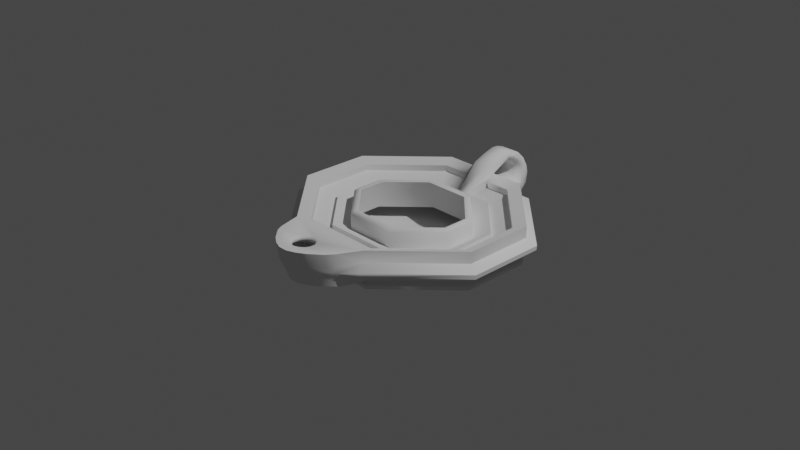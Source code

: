 # Source: lume.blend  (saved by Blender 2.90.8; exported with 4.5.12 LTS)
import bpy
from mathutils import Matrix  # noqa: F401  (used for matrix-valued properties, if any)

bpy.ops.wm.read_factory_settings(use_empty=True)
scene = bpy.context.scene
scene.name = 'Scene'

# ---- collections
col_collection = bpy.data.collections.new('Collection'); scene.collection.children.link(col_collection)

# ---- world
world_world = bpy.data.worlds.new('World'); scene.world = world_world
world_world.use_nodes = True; world_world.node_tree.nodes.clear()
_N = world_world.node_tree.nodes; _L = world_world.node_tree.links
n0 = _N.new('ShaderNodeOutputWorld'); n0.name = 'World Output'; n0.location = (300, 300)
n1 = _N.new('ShaderNodeBackground'); n1.name = 'Background'; n1.location = (10, 300)
n1.inputs[0].default_value = (0.05088, 0.05088, 0.05088, 1.0)
_L.new(n1.outputs[0], n0.inputs[0])
n0.is_active_output = True
world_world.color = (0.05088, 0.05088, 0.05088)
world_world.use_sun_shadow = False
world_world.sun_shadow_jitter_overblur = 0.0

# ---- cameras
cam_camera = bpy.data.cameras.new('Camera')
cam_camera.clip_end = 100.0
cam_camera.ortho_scale = 7.314

# ---- lights
light_light = bpy.data.lights.new('Light', 'POINT')
light_light.transmission_factor = 0.0
light_light.energy = 1000.0
light_light.shadow_soft_size = 0.1
light_light.shadow_maximum_resolution = 0.006
light_light.use_absolute_resolution = True

# ---- meshes
me_cylinder_003 = bpy.data.meshes.new('Cylinder.003')
me_cylinder_003.from_pydata([(-0.1416, 0.6832, 0.1987), (0.142, 0.6832, 0.1987), (-0.1075, 0.5583, 0.2732), (0.1075, 0.5583, 0.2732), (-0.1416, 0.7417, 0.1009), (0.142, 0.7417, 0.1009), (-0.04159, 0.4533, 0.2161), (0.04159, 0.4533, 0.2161), (-0.201, 0.3317, 0.002267), (0.201, 0.3317, 0.002267), (0.4854, 0.1278, 0.002267), (0.4854, -0.01526, 0.002267), (0.201, -0.2192, 0.002267), (-0.201, -0.2192, 0.002267), (-0.4854, -0.01526, 0.002267), (-0.4854, 0.1278, 0.002267), (0.3628, 0.6282, 0.2313), (-0.3628, 0.6282, 0.2313), (0.8759, 0.2602, 0.2313), (0.8759, -0.1476, 0.2313), (0.3628, -0.5156, 0.2313), (-0.3628, -0.5156, 0.2313), (-0.8759, -0.1476, 0.2313), (-0.8759, 0.2602, 0.2313), (0.3628, 0.6282, 0.2974), (-0.3628, 0.6282, 0.2974), (0.8759, 0.2602, 0.2974), (0.8759, -0.1476, 0.2974), (0.3628, -0.5156, 0.2974), (-0.3628, -0.5156, 0.2974), (-0.8759, -0.1476, 0.2974), (-0.8759, 0.2602, 0.2974), (0.3225, 0.5583, 0.2732), (-0.3225, 0.5583, 0.2732), (0.7785, 0.2313, 0.2732), (0.7785, -0.1187, 0.2732), (0.3225, -0.4458, 0.2732), (-0.3225, -0.4458, 0.2732), (-0.7785, -0.1187, 0.2732), (-0.7785, 0.2313, 0.2732), (0.2618, 0.4533, 0.2161), (-0.2618, 0.4533, 0.2161), (0.632, 0.1877, 0.2161), (0.632, -0.07518, 0.2161), (0.2618, -0.3407, 0.2161), (-0.2618, -0.3407, 0.2161), (-0.632, -0.07518, 0.2161), (-0.632, 0.1877, 0.2161), (0.2075, 0.3593, 0.1709), (-0.2075, 0.3593, 0.1709), (0.501, 0.1488, 0.1709), (0.501, -0.03627, 0.1709), (0.2075, -0.2467, 0.1709), (-0.2075, -0.2467, 0.1709), (-0.501, -0.03627, 0.1709), (-0.501, 0.1488, 0.1709), (0.3946, 0.6832, 0.1987), (0.3935, 0.6813, 0.1735), (-0.3935, 0.6813, 0.1735), (-0.3946, 0.6832, 0.1987), (0.9527, 0.283, 0.1987), (0.95, 0.2822, 0.1735), (0.9527, -0.1704, 0.1987), (0.95, -0.1697, 0.1735), (0.3946, -0.5707, 0.1987), (0.3935, -0.5688, 0.1735), (-0.3946, -0.5707, 0.1987), (-0.3935, -0.5688, 0.1735), (-0.9527, -0.1704, 0.1987), (-0.95, -0.1697, 0.1735), (-0.9527, 0.283, 0.1987), (-0.95, 0.2822, 0.1735), (0.1848, 0.32, 0.273), (-0.1848, 0.32, 0.273), (0.4462, 0.1325, 0.273), (0.4462, -0.01998, 0.273), (0.1848, -0.2074, 0.273), (-0.1848, -0.2074, 0.273), (-0.4462, -0.01998, 0.273), (-0.4462, 0.1325, 0.273), (0.2152, 0.3726, 0.09536), (-0.2152, 0.3726, 0.09536), (0.5195, 0.1543, 0.09536), (0.5195, -0.04177, 0.09536), (0.2152, -0.26, 0.09536), (-0.2152, -0.26, 0.09536), (-0.5195, -0.04177, 0.09536), (-0.5195, 0.1543, 0.09536), (0.1955, 0.3385, 0.2769), (0.2075, 0.3593, 0.26), (-0.2075, 0.3593, 0.26), (-0.1955, 0.3385, 0.2769), (0.472, 0.1402, 0.2769), (0.501, 0.1488, 0.26), (0.472, -0.02764, 0.2769), (0.501, -0.03627, 0.26), (0.1955, -0.2259, 0.2769), (0.2075, -0.2467, 0.26), (-0.1955, -0.2259, 0.2769), (-0.2075, -0.2467, 0.26), (-0.472, -0.02764, 0.2769), (-0.501, -0.03627, 0.26), (-0.472, 0.1402, 0.2769), (-0.501, 0.1488, 0.26), (0.142, 0.6813, 0.1735), (-0.1416, 0.6813, 0.1735), (-0.09949, 0.6282, 0.2313), (0.09949, 0.6282, 0.2313), (0.142, 0.7559, 0.1735), (-0.1416, 0.7559, 0.1735), (0.06159, 0.7814, 0.2161), (-0.0612, 0.7814, 0.2161), (-0.04561, 0.6535, 0.2927), (0.04567, 0.6535, 0.2927), (0.0579, 0.7402, 0.3309), (-0.05686, 0.7402, 0.3309), (-0.04574, 0.6534, 0.2313), (0.04579, 0.6534, 0.2313), (-0.06106, 0.6997, 0.2196), (0.06146, 0.6997, 0.2196), (-0.1416, 0.6001, 0.1118), (-0.1416, 0.6034, 0.1419), (-0.1416, 0.6091, 0.1248), (0.142, 0.6034, 0.1419), (0.142, 0.6001, 0.1118), (0.142, 0.6091, 0.1248), (0.142, 0.609, 0.1419), (0.3465, 0.6, 0.1119), (0.3484, 0.6033, 0.1419), (-0.3484, 0.6033, 0.1419), (-0.3465, 0.6, 0.1119), (0.8408, 0.2498, 0.1419), (0.8363, 0.2484, 0.112), (0.8408, -0.1372, 0.1419), (0.8363, -0.1359, 0.1121), (0.3484, -0.4906, 0.1419), (0.3465, -0.4873, 0.112), (-0.3484, -0.4906, 0.1419), (-0.3465, -0.4873, 0.112), (-0.8408, -0.1372, 0.1419), (-0.8363, -0.1359, 0.1121), (-0.8408, 0.2498, 0.1419), (-0.8363, 0.2484, 0.112), (-0.3552, 0.615, 0.07469), (-0.3575, 0.6189, 0.09707), (0.3575, 0.6189, 0.09707), (0.3552, 0.615, 0.07469), (0.8631, 0.2564, 0.09699), (0.8578, 0.2548, 0.07473), (0.8631, -0.1438, 0.09699), (0.8578, -0.1423, 0.07473), (0.3575, -0.5064, 0.09707), (0.3552, -0.5025, 0.07469), (-0.3575, -0.5064, 0.09707), (-0.3552, -0.5025, 0.07469), (-0.8631, -0.1438, 0.09699), (-0.8578, -0.1423, 0.07473), (-0.8631, 0.2564, 0.09699), (-0.8578, 0.2548, 0.07473), (0.2782, -0.6217, 0.112), (-0.2782, -0.6217, 0.112), (0.2782, -0.6577, 0.1987), (0.2782, -0.6451, 0.1735), (0.2782, -0.6324, 0.1419), (-0.2782, -0.6577, 0.1987), (-0.2782, -0.6451, 0.1735), (-0.2782, -0.6324, 0.1419), (-0.05783, 0.7312, 0.3949), (-0.05961, 0.7678, 0.3916), (-0.09146, 0.7549, 0.3754), (0.05961, 0.7678, 0.3916), (0.05783, 0.7312, 0.3949), (0.09207, 0.7549, 0.3754), (-0.08495, 0.8334, 0.3671), (-0.09562, 0.874, 0.3245), (0.09562, 0.874, 0.3245), (0.08495, 0.8334, 0.3671), (-0.1283, 0.8811, 0.1765), (-0.1351, 0.8251, 0.1181), (-0.1375, 0.8452, 0.1679), (0.1352, 0.8251, 0.1181), (0.1283, 0.8811, 0.1765), (0.1378, 0.8452, 0.1679), (-0.0587, 0.5864, 0.3427), (-0.04833, 0.6662, 0.3832), (-0.09092, 0.6241, 0.3375), (0.04833, 0.6662, 0.3832), (0.0587, 0.5864, 0.3427), (0.09092, 0.6241, 0.3375), (-0.1075, 0.5604, 0.2374), (0.1075, 0.5604, 0.2374), (-0.04159, 0.4554, 0.1804), (0.04159, 0.4554, 0.1804), (0.3225, 0.5604, 0.2374), (-0.3225, 0.5604, 0.2374), (0.7785, 0.2334, 0.2374), (0.7785, -0.1166, 0.2374), (0.3225, -0.4437, 0.2374), (-0.3225, -0.4437, 0.2374), (-0.7785, -0.1166, 0.2374), (-0.7785, 0.2334, 0.2374), (0.2618, 0.4554, 0.1804), (-0.2618, 0.4554, 0.1804), (0.632, 0.1898, 0.1804), (0.632, -0.07308, 0.1804), (0.2618, -0.3386, 0.1804), (-0.2618, -0.3386, 0.1804), (-0.632, -0.07308, 0.1804), (-0.632, 0.1898, 0.1804), (-0.01863, -0.614, 0.3064), (0.01863, -0.614, 0.3064), (0.0539, -0.6245, 0.307), (0.08354, -0.647, 0.3083), (0.09431, -0.6657, 0.3094), (0.09438, -0.7009, 0.3115), (0.08355, -0.7197, 0.3125), (0.05397, -0.7422, 0.3138), (0.01864, -0.7527, 0.3144), (-0.01864, -0.7527, 0.3144), (-0.05397, -0.7422, 0.3138), (-0.08355, -0.7197, 0.3125), (-0.09438, -0.7009, 0.3115), (-0.09431, -0.6657, 0.3094), (-0.08354, -0.647, 0.3083), (-0.0539, -0.6245, 0.307), (-0.01863, -0.6245, 0.2972), (0.01862, -0.6245, 0.2972), (0.04359, -0.6319, 0.2977), (0.07318, -0.6545, 0.299), (0.07969, -0.6657, 0.2996), (0.07975, -0.7009, 0.3016), (0.07319, -0.7123, 0.3023), (0.04365, -0.7348, 0.3036), (0.01864, -0.7422, 0.304), (-0.01864, -0.7422, 0.304), (-0.04365, -0.7348, 0.3036), (-0.07319, -0.7123, 0.3023), (-0.07975, -0.7009, 0.3016), (-0.07969, -0.6657, 0.2996), (-0.07318, -0.6545, 0.299), (-0.04359, -0.6319, 0.2977), (-0.01862, -0.627, 0.287), (0.01862, -0.627, 0.287), (0.04115, -0.6337, 0.2874), (0.07072, -0.6562, 0.2887), (0.07621, -0.6657, 0.2893), (0.07625, -0.7009, 0.2913), (0.07072, -0.7105, 0.2918), (0.04119, -0.733, 0.2931), (0.01863, -0.7397, 0.2935), (-0.01863, -0.7397, 0.2935), (-0.04119, -0.733, 0.2931), (-0.07072, -0.7105, 0.2918), (-0.07625, -0.7009, 0.2913), (-0.07621, -0.6657, 0.2893), (-0.07072, -0.6562, 0.2887), (-0.04115, -0.6337, 0.2874), (0.01863, -0.6153, 0.2728), (-0.01863, -0.6153, 0.2728), (0.08229, -0.6479, 0.2747), (0.05271, -0.6254, 0.2734), (0.0926, -0.701, 0.2777), (0.09258, -0.6657, 0.2757), (0.05273, -0.7413, 0.28), (0.08229, -0.7188, 0.2787), (-0.01863, -0.7514, 0.2806), (0.01863, -0.7514, 0.2806), (-0.08229, -0.7188, 0.2787), (-0.05273, -0.7413, 0.28), (-0.09258, -0.6657, 0.2757), (-0.09261, -0.701, 0.2777), (-0.05271, -0.6254, 0.2734), (-0.08229, -0.6479, 0.2747), (0.1696, -0.6988, 0.112), (0.1029, -0.7314, 0.112), (0.1029, -0.7926, 0.3154), (0.1696, -0.76, 0.3137), (0.1209, -0.7495, 0.3135), (0.1141, -0.7542, 0.3138), (0.1051, -0.7662, 0.3145), (0.03578, -0.7513, 0.112), (-0.03578, -0.7513, 0.112), (-0.03579, -0.8125, 0.3165), (0.03579, -0.8125, 0.3165), (0.02061, -0.7922, 0.3158), (0.009503, -0.7872, 0.3157), (-0.009504, -0.7872, 0.3157), (-0.1029, -0.7314, 0.112), (-0.1696, -0.6988, 0.112), (-0.1696, -0.76, 0.3137), (-0.1029, -0.7926, 0.3154), (-0.1026, -0.7732, 0.3147), (-0.1051, -0.7662, 0.3145), (-0.1141, -0.7542, 0.3138), (0.1029, -0.78, 0.2313), (0.1696, -0.7475, 0.2313), (0.1029, -0.7673, 0.1987), (0.1696, -0.7348, 0.1987), (0.1029, -0.7547, 0.1735), (0.1696, -0.7222, 0.1735), (0.1696, -0.7095, 0.1419), (0.1029, -0.7421, 0.1419), (-0.03577, -0.7998, 0.2313), (0.03577, -0.7998, 0.2313), (-0.03578, -0.7872, 0.1987), (0.03578, -0.7872, 0.1987), (-0.03579, -0.7746, 0.1735), (0.03579, -0.7746, 0.1735), (0.03578, -0.762, 0.1419), (-0.03579, -0.762, 0.1419), (-0.1696, -0.7475, 0.2313), (-0.1029, -0.78, 0.2313), (-0.1696, -0.7348, 0.1987), (-0.1029, -0.7673, 0.1987), (-0.1696, -0.7222, 0.1735), (-0.1029, -0.7547, 0.1735), (-0.1029, -0.7421, 0.1419), (-0.1696, -0.7095, 0.1419), (-0.2904, -0.6589, 0.3078), (-0.2566, -0.6983, 0.3104), (-0.2523, -0.6878, 0.3099), (-0.252, -0.6855, 0.3098), (-0.252, -0.6805, 0.3095), (-0.2523, -0.6782, 0.3094), (-0.2566, -0.6857, 0.2313), (-0.291, -0.6469, 0.2313), (-0.2979, -0.6535, 0.2258), (-0.2782, -0.6608, 0.2067), (0.2541, -0.7001, 0.3105), (0.2918, -0.6562, 0.3076), (0.249, -0.6802, 0.3095), (0.249, -0.6858, 0.3099), (0.2925, -0.6443, 0.2313), (0.2542, -0.6874, 0.2313), (0.2782, -0.6597, 0.2039), (0.1401, 0.8352, 0.1823), (0.1331, 0.822, 0.1964), (0.142, 0.8167, 0.1943), (0.142, 0.8171, 0.1911), (0.142, 0.8201, 0.1863), (0.09005, 0.6326, 0.2966), (0.09746, 0.6272, 0.3069), (0.1006, 0.6185, 0.294), (0.1098, 0.6282, 0.2974), (0.09949, 0.6282, 0.287), (0.08395, 0.7547, 0.3522), (0.09219, 0.7569, 0.368), (-0.1304, 0.8207, 0.197), (-0.1393, 0.8373, 0.1793), (-0.1416, 0.8183, 0.1844), (-0.1416, 0.8146, 0.1903), (-0.1416, 0.8141, 0.1943), (-0.09694, 0.627, 0.3093), (-0.08755, 0.6338, 0.2963), (-0.09949, 0.6282, 0.2844), (-0.1125, 0.6282, 0.2974), (-0.1009, 0.616, 0.2931), (-0.09137, 0.7563, 0.3703), (-0.08067, 0.7535, 0.3504), (-0.1416, 0.6195, 0.1419), (-0.1416, 0.7559, 0.1735), (0.05991, 0.8211, 0.2897), (0.05891, 0.7843, 0.3214), (-0.05848, 0.7843, 0.3214), (-0.05986, 0.8211, 0.2897), (-0.09631, 0.864, 0.331), (-0.08665, 0.8337, 0.3648), (0.08643, 0.8337, 0.3651), (0.09631, 0.864, 0.331), (0.09198, 0.7872, 0.3455), (0.1031, 0.8275, 0.3184), (0.1084, 0.8383, 0.3263), (0.09917, 0.7998, 0.3551), (-0.09834, 0.8027, 0.3557), (-0.1074, 0.8407, 0.3268), (-0.1008, 0.8272, 0.3169), (-0.08927, 0.787, 0.3438), (-0.1244, 0.8914, 0.239), (-0.1154, 0.889, 0.2777), (0.1154, 0.889, 0.2776), (0.1244, 0.8914, 0.239), (-0.06011, 0.8273, 0.2715), (-0.0607, 0.8152, 0.2371), (0.06088, 0.8152, 0.2371), (0.06016, 0.8273, 0.2715), (0.127, 0.8659, 0.2455), (0.1183, 0.8628, 0.2848), (0.1098, 0.8466, 0.2849), (0.1189, 0.8485, 0.2466), (-0.1165, 0.8473, 0.246), (-0.1074, 0.8456, 0.2842), (-0.118, 0.866, 0.284), (-0.1267, 0.8691, 0.2447)], [], [(4, 109, 350, 349), (341, 346, 172, 171, 186, 188), (111, 347, 351, 0, 118), (107, 1, 119, 117), (373, 357, 169, 168, 173, 366), (178, 180, 5, 4), (184, 186, 171, 167), (337, 336, 110, 119, 1), (168, 170, 176, 173), (0, 351, 350, 360), (5, 180, 182, 335, 339), (175, 176, 367, 368), (16, 107, 344, 343, 24), (173, 174, 365, 366), (371, 386, 379, 175, 368), (5, 339, 338, 108), (343, 342, 3, 32, 24), (15, 158, 143, 8), (147, 145, 127, 132), (149, 147, 132, 134), (151, 149, 134, 136), (153, 151, 136, 138), (155, 153, 138, 140), (135, 133, 63, 65), (157, 155, 140, 142), (144, 157, 142, 130), (8, 9, 10, 11, 12, 13, 14, 15), (141, 139, 69, 71), (129, 141, 71, 58), (139, 137, 67, 69), (133, 131, 61, 63), (58, 105, 121, 129), (68, 66, 21, 22), (12, 152, 154, 13), (60, 56, 16, 18), (62, 60, 18, 19), (70, 68, 22, 23), (64, 62, 19, 20), (17, 23, 31, 25), (59, 70, 23, 17), (13, 154, 156, 14), (11, 150, 152, 12), (10, 148, 150, 11), (9, 146, 148, 10), (14, 156, 158, 15), (29, 28, 36, 37), (22, 21, 29, 30), (20, 19, 27, 28), (18, 16, 24, 26), (23, 22, 30, 31), (19, 18, 26, 27), (33, 39, 200, 194), (27, 26, 34, 35), (17, 25, 355, 354, 106), (25, 31, 39, 33), (30, 29, 37, 38), (28, 27, 35, 36), (26, 24, 32, 34), (31, 30, 38, 39), (46, 45, 53, 54), (46, 47, 208, 207), (39, 38, 199, 200), (45, 46, 207, 206), (38, 37, 198, 199), (44, 45, 206, 205), (37, 36, 197, 198), (3, 7, 192, 190), (96, 94, 75, 76), (44, 43, 51, 52), (42, 40, 48, 50), (47, 46, 54, 55), (45, 44, 52, 53), (43, 42, 50, 51), (40, 7, 6, 41, 49, 48), (41, 47, 55, 49), (61, 57, 56, 60), (63, 61, 60, 62), (65, 63, 62, 64), (69, 67, 66, 68), (71, 69, 68, 70), (58, 71, 70, 59), (91, 102, 79, 73), (92, 88, 72, 74), (94, 92, 74, 75), (102, 100, 78, 79), (98, 96, 76, 77), (48, 49, 90, 89), (100, 98, 77, 78), (73, 79, 87, 81), (55, 54, 101, 103), (53, 52, 97, 99), (51, 50, 93, 95), (50, 48, 89, 93), (49, 55, 103, 90), (54, 53, 99, 101), (52, 51, 95, 97), (78, 77, 85, 86), (76, 75, 83, 84), (74, 72, 80, 82), (79, 78, 86, 87), (77, 76, 84, 85), (75, 74, 82, 83), (72, 73, 81, 80), (89, 90, 91, 88), (93, 89, 88, 92), (95, 93, 92, 94), (97, 95, 94, 96), (99, 97, 96, 98), (101, 99, 98, 100), (103, 101, 100, 102), (90, 103, 102, 91), (88, 91, 73, 72), (2, 33, 194, 189), (105, 58, 59, 0), (57, 104, 1, 56), (108, 126, 125, 5), (360, 122, 359), (3, 342, 341, 188, 187, 7), (335, 385, 388, 336), (112, 116, 106, 354, 353), (340, 344, 107, 117, 113), (17, 106, 0, 59), (16, 56, 1, 107), (338, 337, 1, 108), (383, 110, 336, 388), (104, 108, 1), (131, 128, 57, 61), (104, 123, 126, 108), (352, 356, 2, 6, 183, 185), (179, 178, 4, 349, 348), (0, 360, 105), (8, 143, 146, 9), (57, 128, 123, 104), (2, 356, 355, 25, 33), (116, 118, 0, 106), (357, 352, 185, 184, 167, 169), (384, 361, 364, 381), (385, 335, 182, 181, 380), (113, 114, 345, 340), (375, 390, 381, 364), (111, 118, 119, 110), (118, 116, 117, 119), (116, 112, 113, 117), (362, 114, 115, 363), (114, 362, 369, 345), (114, 113, 112, 115), (389, 347, 111, 382), (374, 391, 390, 375), (120, 121, 359, 122), (123, 124, 125, 126), (132, 127, 128, 131), (134, 132, 131, 133), (136, 134, 133, 135), (140, 138, 137, 139), (142, 140, 139, 141), (130, 142, 141, 129), (127, 124, 123, 128), (120, 130, 129, 121), (4, 5, 125, 124, 120, 122), (146, 143, 144, 145), (148, 146, 145, 147), (150, 148, 147, 149), (152, 150, 149, 151), (154, 152, 151, 153), (156, 154, 153, 155), (158, 156, 155, 157), (143, 158, 157, 144), (145, 144, 130, 120, 124, 127), (330, 329, 28, 213), (275, 279, 216, 284, 283), (20, 28, 329, 332), (217, 218, 286, 285), (219, 220, 293, 292), (221, 222, 322, 321), (160, 166, 137, 138), (166, 165, 137), (165, 164, 66, 67), (312, 310, 324, 327, 164), (21, 66, 326, 325), (317, 314, 165, 166), (314, 312, 164, 165), (282, 286, 218, 291, 290), (164, 327, 326, 66), (309, 306, 315, 316), (306, 304, 313, 315), (161, 334, 333, 295, 297), (304, 302, 311, 313), (163, 162, 299, 300), (162, 161, 297, 299), (274, 301, 308, 280), (301, 298, 307, 308), (298, 296, 305, 307), (296, 294, 303, 305), (136, 135, 163, 159), (163, 135, 162), (65, 64, 161, 162), (159, 163, 300, 273), (209, 224, 240, 225), (210, 211, 28), (227, 226, 242, 243), (217, 216, 232, 233), (328, 331, 214, 277, 276), (288, 317, 166, 160), (223, 224, 29), (243, 242, 257, 260), (237, 236, 252, 253), (233, 232, 248, 249), (225, 240, 256, 241), (229, 228, 244, 245), (239, 238, 254, 255), (235, 234, 250, 251), (231, 230, 246, 247), (247, 246, 261, 264), (253, 252, 267, 270), (249, 248, 263, 266), (241, 256, 271, 258), (245, 244, 259, 262), (255, 254, 269, 272), (251, 250, 265, 268), (221, 220, 236, 237), (223, 222, 238, 239), (219, 218, 234, 235), (215, 214, 230, 231), (213, 212, 228, 229), (167, 168, 169), (170, 171, 172), (170, 168, 167, 171), (6, 7, 187, 183), (377, 380, 181, 177), (346, 372, 367, 176, 170, 172), (175, 174, 173, 176), (348, 392, 377, 177, 179), (177, 178, 179), (180, 181, 182), (180, 178, 177, 181), (358, 376, 363, 115), (183, 184, 185), (186, 187, 188), (186, 184, 183, 187), (353, 358, 115, 112), (200, 199, 207, 208), (198, 197, 205, 206), (196, 195, 203, 204), (190, 192, 201, 193), (194, 200, 208, 202), (199, 198, 206, 207), (197, 196, 204, 205), (195, 193, 201, 203), (191, 189, 194, 202), (47, 41, 202, 208), (41, 6, 191, 202), (34, 32, 193, 195), (40, 42, 203, 201), (7, 40, 201, 192), (7, 6, 191, 192), (35, 34, 195, 196), (42, 43, 204, 203), (32, 3, 190, 193), (6, 2, 189, 191), (36, 35, 196, 197), (43, 44, 205, 204), (222, 223, 323, 322), (224, 209, 29), (214, 215, 278, 277), (211, 212, 28), (332, 334, 161, 20), (221, 237, 238, 222), (240, 224, 223, 239), (217, 233, 234, 218), (236, 220, 219, 235), (213, 229, 230, 214), (232, 216, 215, 231), (209, 225, 226, 210), (228, 212, 211, 227), (237, 253, 254, 238), (256, 240, 239, 255), (233, 249, 250, 234), (252, 236, 235, 251), (229, 245, 246, 230), (248, 232, 231, 247), (225, 241, 242, 226), (244, 228, 227, 243), (243, 260, 259, 244), (261, 246, 245, 262), (253, 270, 269, 254), (271, 256, 255, 272), (249, 266, 265, 250), (267, 252, 251, 268), (263, 248, 247, 264), (241, 258, 257, 242), (211, 210, 226, 227), (135, 65, 162), (20, 161, 64), (67, 137, 165), (209, 210, 29), (29, 210, 28), (213, 214, 331, 330), (29, 318, 323, 223), (220, 221, 321, 320), (212, 213, 28), (294, 275, 283, 303), (281, 309, 316, 287), (215, 216, 279, 278), (302, 282, 290, 311), (217, 285, 284, 216), (325, 318, 29, 21), (219, 292, 291, 218), (289, 293, 220, 320, 319), (275, 276, 277, 278, 279), (282, 283, 284, 285, 286), (289, 290, 291, 292, 293), (301, 274, 273, 300), (309, 281, 280, 308), (317, 288, 287, 316), (275, 294, 295, 276), (294, 296, 297, 295), (296, 298, 299, 297), (298, 301, 300, 299), (282, 302, 303, 283), (302, 304, 305, 303), (304, 306, 307, 305), (306, 309, 308, 307), (289, 310, 311, 290), (310, 312, 313, 311), (312, 314, 315, 313), (314, 317, 316, 315), (138, 136, 159, 273, 274, 280, 281, 287, 288, 160), (318, 319, 320, 321, 322, 323), (324, 325, 326, 327), (318, 325, 324, 319), (310, 289, 319, 324), (328, 329, 330, 331), (332, 333, 334), (328, 333, 332, 329), (333, 328, 276, 295), (335, 336, 337, 338, 339), (340, 341, 342, 343, 344), (386, 371, 370, 387), (346, 341, 340, 345), (357, 373, 376, 358), (372, 346, 345, 369), (361, 384, 387, 370), (347, 348, 349, 350, 351), (352, 353, 354, 355, 356), (352, 357, 358, 353), (392, 348, 347, 389), (391, 374, 365, 174, 378), (122, 360, 4), (121, 105, 359), (360, 359, 105), (362, 363, 364, 361), (370, 371, 372, 369), (369, 362, 361, 370), (367, 372, 371, 368), (374, 375, 376, 373), (363, 376, 375, 364), (373, 366, 365, 374), (110, 383, 382, 111), (378, 379, 380, 377), (382, 383, 384, 381), (386, 387, 388, 385), (387, 384, 383, 388), (379, 386, 385, 380), (390, 391, 392, 389), (391, 378, 377, 392), (389, 382, 381, 390), (174, 175, 379, 378)])
me_cylinder_003.polygons.foreach_set('use_smooth', [True] * 367)
_k = set([(0, 59), (1, 56), (2, 33), (3, 32), (6, 41), (7, 40), (8, 9), (8, 15), (9, 10), (10, 11), (11, 12), (12, 13), (13, 14), (14, 15), (16, 18), (16, 107), (17, 23), (17, 106), (18, 19), (19, 20), (21, 22), (22, 23), (24, 26), (24, 343), (25, 31), (25, 355), (26, 27), (27, 28), (28, 329), (29, 30), (29, 318), (30, 31), (32, 34), (33, 39), (34, 35), (35, 36), (36, 37), (37, 38), (38, 39), (40, 42), (41, 47), (42, 43), (43, 44), (44, 45), (45, 46), (46, 47), (48, 49), (48, 50), (49, 55), (50, 51), (51, 52), (52, 53), (53, 54), (54, 55), (56, 60), (57, 61), (57, 104), (58, 71), (58, 105), (59, 70), (60, 62), (61, 63), (62, 64), (63, 65), (66, 68), (67, 69), (68, 70), (69, 71), (72, 73), (72, 74), (73, 79), (74, 75), (75, 76), (76, 77), (77, 78), (78, 79), (80, 81), (80, 82), (81, 87), (82, 83), (83, 84), (84, 85), (85, 86), (86, 87), (106, 116), (107, 117), (116, 117), (120, 130), (121, 129), (123, 128), (124, 127), (127, 132), (128, 131), (129, 141), (130, 142), (131, 133), (132, 134), (133, 135), (134, 136), (136, 159), (137, 139), (138, 140), (138, 160), (139, 141), (140, 142), (143, 146), (143, 158), (144, 145), (144, 157), (145, 147), (146, 148), (147, 149), (148, 150), (149, 151), (150, 152), (151, 153), (152, 154), (153, 155), (154, 156), (155, 157), (156, 158), (159, 273), (160, 288), (189, 194), (190, 193), (191, 202), (192, 201), (193, 195), (194, 200), (195, 196), (196, 197), (197, 198), (198, 199), (199, 200), (201, 203), (202, 208), (203, 204), (204, 205), (205, 206), (206, 207), (207, 208), (273, 274), (274, 280), (275, 276), (275, 283), (276, 328), (280, 281), (281, 287), (282, 283), (282, 290), (287, 288), (289, 290), (289, 319), (318, 319), (328, 329)])
me_cylinder_003.attributes.new('sharp_edge', 'BOOLEAN', 'EDGE').data.foreach_set('value', [ (min(e.vertices), max(e.vertices)) in _k for e in me_cylinder_003.edges])
_uv = me_cylinder_003.uv_layers.new(name='UVMap')
_uv.uv.foreach_set('vector', [0.75, 0.5, 0.0, 0.0, 0.7219, 0.4125, 0.8622, 0.5, 0.375, 1.0, 0.25, 1.0, 0.25, 1.0, 0.2681, 1.0, 0.3307, 1.0, 0.375, 1.0, 0.8659, 0.6417, 0.8737, 0.5197, 0.7962, 0.455, 0.0, 0.0, 0.1824, 0.2688, 0.0, 0.0, 0.0, 0.0, 0.0, 0.0, -0.03426, -0.06815, 0.1694, 0.5, 0.25, 0.5, 0.25, 0.5, 0.2304, 0.5, 0.1586, 0.5, 0.1543, 0.5, 0.8293, 0.5, 0.8293, 1.0, 0.75, 1.0, 0.75, 0.5, 0.3307, 0.5, 0.3307, 1.0, 0.2681, 1.0, 0.2681, 0.5, 0.866, 1.0, 0.874, 0.9842, 0.8659, 0.8582, 0.5064, 0.7007, 0.75, 1.0, 0.2304, 0.5, 0.2304, 1.0, 0.1586, 1.0, 0.1586, 0.5, 0.0, 0.0, 0.7962, 0.455, 0.7219, 0.4125, 0.0, 0.0, 0.75, 1.0, 0.8293, 1.0, 0.875, 1.0, 0.875, 1.0, 0.8648, 1.0, 0.08453, 1.0, 0.1501, 1.009, 0.1473, 1.008, 0.09524, 1.0, 0.875, 1.0, 0.0, 0.0, 0.3162, 0.8433, 0.3946, 1.0, 0.875, 1.0, 0.1586, 0.5, 0.1042, 0.4613, 0.1097, 0.4715, 0.1543, 0.5, 0.09337, 1.0, 0.03099, 1.0, 0.02365, 1.0, 0.08453, 1.0, 0.09524, 1.0, 0.75, 1.0, 0.8648, 1.0, 0.7528, 0.8603, 0.0, 0.0, 0.915, 1.0, 0.9167, 1.0, 0.9167, 1.0, 0.875, 1.0, 0.875, 1.0, 0.125, 0.5, 0.125, 0.9657, 0.0, 0.9655, 0.0, 0.5, 0.75, 1.0, 0.875, 1.0, 0.875, 1.0, 0.75, 1.0, 0.625, 1.0, 0.75, 1.0, 0.75, 1.0, 0.625, 1.0, 0.5, 1.0, 0.625, 1.0, 0.625, 1.0, 0.5, 1.0, 0.375, 1.0, 0.5, 1.0, 0.5, 1.0, 0.375, 1.0, 0.25, 1.0, 0.375, 1.0, 0.375, 1.0, 0.25, 1.0, 0.5, 1.0, 0.625, 1.0, 0.625, 1.0, 0.5, 1.0, 0.125, 1.0, 0.25, 1.0, 0.25, 1.0, 0.125, 1.0, 0.0, 1.0, 0.125, 1.0, 0.125, 1.0, 0.0, 1.0, 0.75, 0.49, 0.9197, 0.4197, 0.99, 0.25, 0.9197, 0.08029, 0.75, 0.01, 0.5803, 0.08029, 0.51, 0.25, 0.5803, 0.4197, 0.125, 1.0, 0.25, 1.0, 0.25, 1.0, 0.125, 1.0, 0.0, 1.0, 0.125, 1.0, 0.125, 1.0, 0.0, 1.0, 0.25, 1.0, 0.375, 1.0, 0.375, 1.0, 0.25, 1.0, 0.625, 1.0, 0.75, 1.0, 0.75, 1.0, 0.625, 1.0, 0.0, 1.0, 0.0, 0.0, 0.7074, 0.7381, 0.0, 1.0, 0.25, 1.0, 0.375, 1.0, 0.375, 1.0, 0.25, 1.0, 0.5, 0.5, 0.5, 0.9655, 0.375, 0.9655, 0.375, 0.5, 0.75, 1.0, 0.875, 1.0, 0.875, 1.0, 0.75, 1.0, 0.625, 1.0, 0.75, 1.0, 0.75, 1.0, 0.625, 1.0, 0.125, 1.0, 0.25, 1.0, 0.25, 1.0, 0.125, 1.0, 0.5, 1.0, 0.625, 1.0, 0.625, 1.0, 0.5, 1.0, 0.0, 1.0, 0.125, 1.0, 0.125, 1.0, 0.0, 1.0, 0.0, 1.0, 0.125, 1.0, 0.125, 1.0, 0.0, 1.0, 0.375, 0.5, 0.375, 0.9655, 0.25, 0.9657, 0.25, 0.5, 0.625, 0.5, 0.625, 0.9657, 0.5, 0.9655, 0.5, 0.5, 0.75, 0.5, 0.75, 0.9657, 0.625, 0.9657, 0.625, 0.5, 0.875, 0.5, 0.875, 0.9655, 0.75, 0.9657, 0.75, 0.5, 0.25, 0.5, 0.25, 0.9657, 0.125, 0.9657, 0.125, 0.5, 0.375, 1.0, 0.5, 1.0, 0.5, 1.0, 0.375, 1.0, 0.25, 1.0, 0.375, 1.0, 0.375, 1.0, 0.25, 1.0, 0.5, 1.0, 0.625, 1.0, 0.625, 1.0, 0.5, 1.0, 0.75, 1.0, 0.875, 1.0, 0.875, 1.0, 0.75, 1.0, 0.125, 1.0, 0.25, 1.0, 0.25, 1.0, 0.125, 1.0, 0.625, 1.0, 0.75, 1.0, 0.75, 1.0, 0.625, 1.0, 0.0, 1.0, 0.125, 1.0, 0.125, 1.0, 0.0, 1.0, 0.625, 1.0, 0.75, 1.0, 0.75, 1.0, 0.625, 1.0, 0.0, 1.0, 0.0, 1.0, 0.3565, 0.5246, 0.3014, 0.4018, 0.0, 0.0, 0.0, 1.0, 0.125, 1.0, 0.125, 1.0, 0.0, 1.0, 0.25, 1.0, 0.375, 1.0, 0.375, 1.0, 0.25, 1.0, 0.5, 1.0, 0.625, 1.0, 0.625, 1.0, 0.5, 1.0, 0.75, 1.0, 0.875, 1.0, 0.875, 1.0, 0.75, 1.0, 0.125, 1.0, 0.25, 1.0, 0.25, 1.0, 0.125, 1.0, 0.25, 1.0, 0.375, 1.0, 0.375, 1.0, 0.25, 1.0, 0.25, 1.0, 0.125, 1.0, 0.125, 1.0, 0.25, 1.0, 0.125, 1.0, 0.25, 1.0, 0.25, 1.0, 0.125, 1.0, 0.375, 1.0, 0.25, 1.0, 0.25, 1.0, 0.375, 1.0, 0.25, 1.0, 0.375, 1.0, 0.375, 1.0, 0.25, 1.0, 0.5, 1.0, 0.375, 1.0, 0.375, 1.0, 0.5, 1.0, 0.375, 1.0, 0.5, 1.0, 0.5, 1.0, 0.375, 1.0, 0.5, 1.0, 0.5, 1.0, 0.5, 1.0, 0.5, 1.0, 0.5, 1.0, 0.625, 1.0, 0.625, 1.0, 0.5, 1.0, 0.5, 1.0, 0.625, 1.0, 0.625, 1.0, 0.5, 1.0, 0.75, 1.0, 0.875, 1.0, 0.875, 1.0, 0.75, 1.0, 0.125, 1.0, 0.25, 1.0, 0.25, 1.0, 0.125, 1.0, 0.375, 1.0, 0.5, 1.0, 0.5, 1.0, 0.375, 1.0, 0.625, 1.0, 0.75, 1.0, 0.75, 1.0, 0.625, 1.0, 0.875, 1.0, 0.9167, 1.0, 0.9583, 1.0, 1.0, 1.0, 1.0, 1.0, 0.875, 1.0, 0.0, 1.0, 0.125, 1.0, 0.125, 1.0, 0.0, 1.0, 0.75, 1.0, 0.875, 1.0, 0.875, 1.0, 0.75, 1.0, 0.625, 1.0, 0.75, 1.0, 0.75, 1.0, 0.625, 1.0, 0.5, 1.0, 0.625, 1.0, 0.625, 1.0, 0.5, 1.0, 0.25, 1.0, 0.375, 1.0, 0.375, 1.0, 0.25, 1.0, 0.125, 1.0, 0.25, 1.0, 0.25, 1.0, 0.125, 1.0, 0.0, 1.0, 0.125, 1.0, 0.125, 1.0, 0.0, 1.0, 0.0, 1.0, 0.125, 1.0, 0.125, 1.0, 0.0, 1.0, 0.75, 1.0, 0.875, 1.0, 0.875, 1.0, 0.75, 1.0, 0.625, 1.0, 0.75, 1.0, 0.75, 1.0, 0.625, 1.0, 0.125, 1.0, 0.25, 1.0, 0.25, 1.0, 0.125, 1.0, 0.375, 1.0, 0.5, 1.0, 0.5, 1.0, 0.375, 1.0, 0.875, 1.0, 1.0, 1.0, 1.0, 1.0, 0.875, 1.0, 0.25, 1.0, 0.375, 1.0, 0.375, 1.0, 0.25, 1.0, 0.0, 1.0, 0.125, 1.0, 0.125, 1.0, 0.0, 1.0, 0.125, 1.0, 0.25, 1.0, 0.25, 1.0, 0.125, 1.0, 0.375, 1.0, 0.5, 1.0, 0.5, 1.0, 0.375, 1.0, 0.625, 1.0, 0.75, 1.0, 0.75, 1.0, 0.625, 1.0, 0.75, 1.0, 0.875, 1.0, 0.875, 1.0, 0.75, 1.0, 0.0, 1.0, 0.125, 1.0, 0.125, 1.0, 0.0, 1.0, 0.25, 1.0, 0.375, 1.0, 0.375, 1.0, 0.25, 1.0, 0.5, 1.0, 0.625, 1.0, 0.625, 1.0, 0.5, 1.0, 0.25, 1.0, 0.375, 1.0, 0.375, 1.0, 0.25, 1.0, 0.5, 1.0, 0.625, 1.0, 0.625, 1.0, 0.5, 1.0, 0.75, 1.0, 0.875, 1.0, 0.875, 1.0, 0.75, 1.0, 0.125, 1.0, 0.25, 1.0, 0.25, 1.0, 0.125, 1.0, 0.375, 1.0, 0.5, 1.0, 0.5, 1.0, 0.375, 1.0, 0.625, 1.0, 0.75, 1.0, 0.75, 1.0, 0.625, 1.0, 0.875, 1.0, 1.0, 1.0, 1.0, 1.0, 0.875, 1.0, 0.875, 1.0, 1.0, 1.0, 1.0, 1.0, 0.875, 1.0, 0.75, 1.0, 0.875, 1.0, 0.875, 1.0, 0.75, 1.0, 0.625, 1.0, 0.75, 1.0, 0.75, 1.0, 0.625, 1.0, 0.5, 1.0, 0.625, 1.0, 0.625, 1.0, 0.5, 1.0, 0.375, 1.0, 0.5, 1.0, 0.5, 1.0, 0.375, 1.0, 0.25, 1.0, 0.375, 1.0, 0.375, 1.0, 0.25, 1.0, 0.125, 1.0, 0.25, 1.0, 0.25, 1.0, 0.125, 1.0, 0.0, 1.0, 0.125, 1.0, 0.125, 1.0, 0.0, 1.0, 0.875, 1.0, 1.0, 1.0, 1.0, 1.0, 0.875, 1.0, 0.9583, 1.0, 0.0, 1.0, 0.0, 1.0, 0.9583, 1.0, 0.0, 0.0, 0.0, 1.0, 0.0, 1.0, 0.0, 0.0, 0.875, 1.0, 0.0, 0.0, 0.0, 0.0, 0.875, 1.0, 0.0, 0.0, 0.7475, 0.8155, 0.8832, 1.0, 0.75, 1.0, 0.0, 0.0, 0.7172, 0.7484, 0.6785, 0.708, 0.5, 1.0, 0.3924, 1.0, 0.375, 1.0, 0.375, 1.0, 0.4003, 1.0, 0.5, 1.0, 0.875, 1.0, 0.9715, 1.0, 0.9676, 0.9818, 0.874, 0.9842, 0.3896, 0.6552, -0.03426, -0.06813, 0.0, 0.0, 0.3014, 0.4018, 0.3782, 0.5344, 0.3776, 0.9829, 0.3162, 0.8433, 0.0, 0.0, -0.03426, -0.06815, 0.3896, 0.9027, 0.0, 1.0, 0.0, 0.0, 0.0, 0.0, 0.0, 1.0, 0.875, 1.0, 0.875, 1.0, 0.0, 0.0, 0.0, 0.0, 0.7528, 0.8603, 0.866, 1.0, 0.75, 1.0, 0.0, 0.0, 0.956, 0.8673, 0.8659, 0.8582, 0.874, 0.9842, 0.9676, 0.9818, 0.0, 0.0, 0.0, 0.0, 0.75, 1.0, 0.75, 1.0, 0.875, 1.0, 0.875, 1.0, 0.75, 1.0, 0.0, 0.0, 0.6766, 0.7381, 0.7475, 0.8155, 0.0, 0.0, 0.375, 0.5, 0.3968, 0.5, 0.5, 0.5, 0.5, 0.5, 0.4003, 0.5, 0.375, 0.5, 0.875, 0.5, 0.8293, 0.5, 0.75, 0.5, 0.8622, 0.5, 0.875, 0.5, 0.0, 0.0, 0.0, 0.0, 0.0, 0.0, 1.0, 0.5, 1.0, 0.9655, 0.875, 0.9655, 0.875, 0.5, 0.875, 1.0, 0.875, 1.0, 0.6766, 0.7381, 0.0, 0.0, 0.9583, 1.0, 0.9583, 1.0, 0.9111, 1.0, 0.0, 1.0, 0.0, 1.0, -0.03426, -0.06813, 0.0, 0.0, 0.0, 0.0, 0.0, 0.0, 0.25, 0.5, 0.375, 0.5, 0.375, 0.5, 0.3307, 0.5, 0.2681, 0.5, 0.25, 0.5, 0.0345, 0.8767, 0.06986, 0.8801, 0.06987, 0.6199, 0.03447, 0.6232, 0.9715, 1.0, 0.875, 1.0, 0.875, 1.0, 0.921, 1.0, 0.9806, 1.0, 0.3896, 0.9027, 0.2576, 0.908, 0.2519, 0.9776, 0.3776, 0.9829, 0.08762, 0.5268, 0.03252, 0.525, 0.03447, 0.6232, 0.06987, 0.6199, 0.8659, 0.6417, 0.1824, 0.2688, 0.5064, 0.7007, 0.8659, 0.8582, 0.0, 0.0, -0.03426, -0.06813, -0.03426, -0.06815, 0.0, 0.0, -0.03426, -0.06813, 0.3896, 0.6552, 0.3896, 0.9027, -0.03426, -0.06815, 0.1734, 0.8939, 0.2576, 0.908, 0.2576, 0.5954, 0.1734, 0.6075, 0.2576, 0.908, 0.1734, 0.8939, 0.1832, 0.9776, 0.2519, 0.9776, 0.2576, 0.908, 0.3896, 0.9027, 0.3896, 0.6552, 0.2576, 0.5954, 0.9673, 0.5227, 0.8737, 0.5197, 0.8659, 0.6417, 0.956, 0.6325, 0.0939, 0.5, 0.03053, 0.5, 0.03252, 0.525, 0.08762, 0.5268, 0.8288, 0.8649, 0.7074, 0.7381, 0.6785, 0.708, 0.7172, 0.7484, 0.6766, 0.7381, 0.7928, 0.8649, 0.8832, 1.0, 0.7475, 0.8155, 0.75, 1.0, 0.875, 1.0, 0.875, 1.0, 0.75, 1.0, 0.625, 1.0, 0.75, 1.0, 0.75, 1.0, 0.625, 1.0, 0.5, 1.0, 0.625, 1.0, 0.625, 1.0, 0.5, 1.0, 0.25, 1.0, 0.375, 1.0, 0.375, 1.0, 0.25, 1.0, 0.125, 1.0, 0.25, 1.0, 0.25, 1.0, 0.125, 1.0, 0.0, 1.0, 0.125, 1.0, 0.125, 1.0, 0.0, 1.0, 0.875, 1.0, 0.9148, 1.0, 0.6766, 0.7381, 0.875, 1.0, 0.9602, 1.0, 1.0, 1.0, 1.0, 1.0, 0.9583, 1.0, 0.75, 0.5, 0.75, 1.0, 0.8832, 1.0, 0.8897, 1.0, 0.9247, 0.9192, 0.9165, 0.8996, 0.875, 0.9655, 1.0, 0.9655, 1.0, 1.0, 0.875, 1.0, 0.75, 0.9657, 0.875, 0.9655, 0.875, 1.0, 0.75, 1.0, 0.625, 0.9657, 0.75, 0.9657, 0.75, 1.0, 0.625, 1.0, 0.5, 0.9655, 0.625, 0.9657, 0.625, 1.0, 0.5, 1.0, 0.375, 0.9655, 0.5, 0.9655, 0.5, 1.0, 0.375, 1.0, 0.25, 0.9657, 0.375, 0.9655, 0.375, 1.0, 0.25, 1.0, 0.125, 0.9657, 0.25, 0.9657, 0.25, 1.0, 0.125, 1.0, 0.0, 0.9655, 0.125, 0.9657, 0.125, 1.0, 0.0, 1.0, 0.875, 1.0, 1.0, 1.0, 1.0, 1.0, 0.9602, 1.0, 0.9148, 1.0, 0.875, 1.0, 0.7918, 1.0, 0.8051, 1.0, 0.875, 1.0, 0.7918, 1.0, 0.6219, 1.0, 0.6353, 1.0, 0.5913, 1.0, 0.5348, 1.0, 0.5424, 1.0, 0.875, 0.9, 0.875, 1.0, 0.77, 1.0, 0.771, 0.9, 0.5315, 1.0, 0.4685, 1.0, 0.4994, 1.0, 0.5315, 1.0, 0.4087, 1.0, 0.3357, 1.0, 0.3762, 1.0, 0.4087, 1.0, 0.2915, 1.0, 0.2082, 1.0, 0.2796, 1.0, 0.2915, 1.0, 0.25, 0.5, 0.25, 0.6, 0.125, 0.6, 0.125, 0.5, 0.25, 0.6, 0.25, 0.7, 0.125, 0.6, 0.25, 0.7, 0.25, 0.8, 0.125, 0.8, 0.125, 0.7, 0.3473, 0.8, 0.3473, 0.9, 0.2694, 0.9, 0.25, 0.8246, 0.25, 0.8, 0.375, 1.0, 0.375, 1.0, 0.2711, 0.9169, 0.2689, 0.9151, 0.3473, 0.6, 0.3473, 0.7, 0.25, 0.7, 0.25, 0.6, 0.3473, 0.7, 0.3473, 0.8, 0.25, 0.8, 0.25, 0.7, 0.4911, 1.0, 0.4994, 1.0, 0.4685, 1.0, 0.4031, 1.0, 0.4154, 1.0, 0.25, 0.8, 0.25, 0.8246, 0.2289, 0.8831, 0.125, 0.8, 0.4678, 0.6, 0.4678, 0.7, 0.4072, 0.7, 0.4072, 0.6, 0.4678, 0.7, 0.4678, 0.8, 0.4072, 0.8, 0.4072, 0.7, 0.75, 0.8, 0.75, 0.8162, 0.7285, 0.9, 0.6527, 0.9, 0.6527, 0.8, 0.4678, 0.8, 0.4678, 0.9, 0.4072, 0.9, 0.4072, 0.8, 0.75, 0.6, 0.75, 0.7, 0.6527, 0.7, 0.6527, 0.6, 0.75, 0.7, 0.75, 0.8, 0.6527, 0.8, 0.6527, 0.7, 0.5928, 0.5, 0.5928, 0.6, 0.5322, 0.6, 0.5322, 0.5, 0.5928, 0.6, 0.5928, 0.7, 0.5322, 0.7, 0.5322, 0.6, 0.5928, 0.7, 0.5928, 0.8, 0.5322, 0.8, 0.5322, 0.7, 0.5928, 0.8, 0.5928, 0.9, 0.5322, 0.9, 0.5322, 0.8, 0.875, 0.5, 0.875, 0.6, 0.75, 0.6, 0.75, 0.5, 0.75, 0.6, 0.875, 0.6, 0.75, 0.7, 0.875, 0.7, 0.875, 0.8, 0.75, 0.8, 0.75, 0.7, 0.75, 0.5, 0.75, 0.6, 0.6527, 0.6, 0.6527, 0.5, 0.4218, 1.0, 0.3919, 1.0, 0.3946, 1.0, 0.4192, 1.0, 0.4532, 1.0, 0.4831, 1.0, 0.4532, 1.0, 0.4804, 1.0, 0.4558, 1.0, 0.4565, 1.0, 0.4796, 1.0, 0.5315, 1.0, 0.5913, 1.0, 0.5858, 1.0, 0.5366, 1.0, 0.763, 1.0, 0.7786, 1.0, 0.7085, 1.0, 0.6585, 1.0, 0.662, 1.0, 0.3473, 0.5, 0.3473, 0.6, 0.25, 0.6, 0.25, 0.5, 0.375, 1.0, 0.3919, 1.0, 0.375, 1.0, 0.4796, 1.0, 0.4565, 1.0, 0.4535, 1.0, 0.4828, 1.0, 0.2982, 1.0, 0.3294, 1.0, 0.3275, 1.0, 0.3002, 1.0, 0.5366, 1.0, 0.5858, 1.0, 0.5842, 1.0, 0.5381, 1.0, 0.4192, 1.0, 0.3946, 1.0, 0.3954, 1.0, 0.4185, 1.0, 0.7985, 1.0, 0.8294, 1.0, 0.8276, 1.0, 0.8004, 1.0, 0.1706, 1.0, 0.2015, 1.0, 0.1996, 1.0, 0.1724, 1.0, 0.4142, 1.0, 0.4634, 1.0, 0.4619, 1.0, 0.4158, 1.0, 0.6706, 1.0, 0.7018, 1.0, 0.6998, 1.0, 0.6725, 1.0, 0.6725, 1.0, 0.6998, 1.0, 0.7077, 1.0, 0.6649, 1.0, 0.3002, 1.0, 0.3275, 1.0, 0.3351, 1.0, 0.2923, 1.0, 0.5381, 1.0, 0.5842, 1.0, 0.5907, 1.0, 0.532, 1.0, 0.4185, 1.0, 0.3954, 1.0, 0.3922, 1.0, 0.4215, 1.0, 0.8004, 1.0, 0.8276, 1.0, 0.8351, 1.0, 0.7924, 1.0, 0.1724, 1.0, 0.1996, 1.0, 0.2076, 1.0, 0.1649, 1.0, 0.4158, 1.0, 0.4619, 1.0, 0.468, 1.0, 0.4093, 1.0, 0.2915, 1.0, 0.3357, 1.0, 0.3294, 1.0, 0.2982, 1.0, 0.1642, 1.0, 0.2082, 1.0, 0.2015, 1.0, 0.1706, 1.0, 0.4087, 1.0, 0.4685, 1.0, 0.4634, 1.0, 0.4142, 1.0, 0.6643, 1.0, 0.7085, 1.0, 0.7018, 1.0, 0.6706, 1.0, 0.7918, 1.0, 0.8358, 1.0, 0.8294, 1.0, 0.7985, 1.0, 0.2681, 0.5, 0.2345, 0.5038, 0.25, 0.5, 0.2304, 1.0, 0.2668, 0.9883, 0.25, 1.0, 0.2304, 1.0, 0.2304, 0.5, 0.2681, 0.5, 0.2681, 1.0, 0.5, 0.5, 0.5, 1.0, 0.4003, 1.0, 0.4003, 0.5, 0.9806, 0.5, 0.9806, 1.0, 0.921, 1.0, 0.921, 0.5, 0.25, 1.0, 0.1723, 1.0, 0.1548, 1.0, 0.1586, 1.0, 0.2304, 1.0, 0.25, 1.0, 0.08453, 1.0, 0.08453, 0.5, 0.1586, 0.5, 0.1586, 1.0, 0.875, 0.5, 0.9722, 0.5, 0.9806, 0.5, 0.921, 0.5, 0.875, 0.5, 0.921, 0.5, 0.8584, 0.493, 0.875, 0.5, 0.8293, 1.0, 0.8914, 0.9949, 0.875, 1.0, 0.8293, 1.0, 0.8293, 0.5, 0.921, 0.5, 0.921, 1.0, 0.2523, 0.5292, 0.1824, 0.5286, 0.1734, 0.6075, 0.2576, 0.5954, 0.4003, 0.5, 0.3538, 0.4486, 0.375, 0.5, 0.3307, 1.0, 0.412, 0.98, 0.375, 1.0, 0.3307, 1.0, 0.3307, 0.5, 0.4003, 0.5, 0.4003, 1.0, 0.3782, 0.5344, 0.2523, 0.5292, 0.2576, 0.5954, 0.3896, 0.6552, 0.125, 1.0, 0.25, 1.0, 0.25, 1.0, 0.125, 1.0, 0.375, 1.0, 0.5, 1.0, 0.5, 1.0, 0.375, 1.0, 0.625, 1.0, 0.75, 1.0, 0.75, 1.0, 0.625, 1.0, 0.9167, 1.0, 0.9167, 1.0, 0.875, 1.0, 0.875, 1.0, 0.0, 1.0, 0.125, 1.0, 0.125, 1.0, 0.0, 1.0, 0.25, 1.0, 0.375, 1.0, 0.375, 1.0, 0.25, 1.0, 0.5, 1.0, 0.625, 1.0, 0.625, 1.0, 0.5, 1.0, 0.75, 1.0, 0.875, 1.0, 0.875, 1.0, 0.75, 1.0, 0.9583, 1.0, 0.9583, 1.0, 0.0, 1.0, 1.0, 1.0, 0.125, 1.0, 0.0, 1.0, 0.0, 1.0, 0.125, 1.0, 1.0, 1.0, 0.9583, 1.0, 0.9583, 1.0, 1.0, 1.0, 0.75, 1.0, 0.875, 1.0, 0.875, 1.0, 0.75, 1.0, 0.875, 1.0, 0.75, 1.0, 0.75, 1.0, 0.875, 1.0, 0.9167, 1.0, 0.875, 1.0, 0.875, 1.0, 0.9167, 1.0, 0.9167, 1.0, 0.9583, 1.0, 0.9583, 1.0, 0.9167, 1.0, 0.625, 1.0, 0.75, 1.0, 0.75, 1.0, 0.625, 1.0, 0.75, 1.0, 0.625, 1.0, 0.625, 1.0, 0.75, 1.0, 0.875, 1.0, 0.9167, 1.0, 0.9167, 1.0, 0.875, 1.0, 0.5, 0.5, 0.5, 0.5, 0.5, 0.5, 0.5, 0.5, 0.5, 1.0, 0.625, 1.0, 0.625, 1.0, 0.5, 1.0, 0.625, 1.0, 0.5, 1.0, 0.5, 1.0, 0.625, 1.0, 0.2082, 1.0, 0.1642, 1.0, 0.2745, 1.0, 0.2796, 1.0, 0.3919, 1.0, 0.4218, 1.0, 0.3919, 1.0, 0.7085, 1.0, 0.6643, 1.0, 0.6425, 1.0, 0.6585, 1.0, 0.4831, 1.0, 0.5, 1.0, 0.4831, 1.0, 0.771, 0.9, 0.75, 0.8162, 0.75, 0.8, 0.875, 0.9, 0.2915, 1.0, 0.2982, 1.0, 0.2015, 1.0, 0.2082, 1.0, 0.3946, 1.0, 0.3919, 1.0, 0.375, 1.0, 0.375, 1.0, 0.5315, 1.0, 0.5366, 1.0, 0.4634, 1.0, 0.4685, 1.0, 0.3294, 1.0, 0.3357, 1.0, 0.4087, 1.0, 0.4142, 1.0, 0.7918, 1.0, 0.7985, 1.0, 0.7018, 1.0, 0.7085, 1.0, 0.5858, 1.0, 0.5913, 1.0, 0.6643, 1.0, 0.6706, 1.0, 0.4218, 1.0, 0.4192, 1.0, 0.4558, 1.0, 0.4532, 1.0, 0.5, 1.0, 0.5, 1.0, 0.4831, 1.0, 0.4804, 1.0, 0.2982, 1.0, 0.3002, 1.0, 0.1996, 1.0, 0.2015, 1.0, 0.3954, 1.0, 0.3946, 1.0, 0.375, 1.0, 0.375, 1.0, 0.5366, 1.0, 0.5381, 1.0, 0.4619, 1.0, 0.4634, 1.0, 0.3275, 1.0, 0.3294, 1.0, 0.4142, 1.0, 0.4158, 1.0, 0.7985, 1.0, 0.8004, 1.0, 0.6998, 1.0, 0.7018, 1.0, 0.5842, 1.0, 0.5858, 1.0, 0.6706, 1.0, 0.6725, 1.0, 0.4192, 1.0, 0.4185, 1.0, 0.4565, 1.0, 0.4558, 1.0, 0.5, 1.0, 0.5, 1.0, 0.4804, 1.0, 0.4796, 1.0, 0.4796, 1.0, 0.4828, 1.0, 0.5, 1.0, 0.5, 1.0, 0.7077, 1.0, 0.6998, 1.0, 0.8004, 1.0, 0.7924, 1.0, 0.3002, 1.0, 0.2923, 1.0, 0.2076, 1.0, 0.1996, 1.0, 0.3922, 1.0, 0.3954, 1.0, 0.375, 1.0, 0.375, 1.0, 0.5381, 1.0, 0.532, 1.0, 0.468, 1.0, 0.4619, 1.0, 0.3351, 1.0, 0.3275, 1.0, 0.4158, 1.0, 0.4093, 1.0, 0.5907, 1.0, 0.5842, 1.0, 0.6725, 1.0, 0.6649, 1.0, 0.4185, 1.0, 0.4215, 1.0, 0.4535, 1.0, 0.4565, 1.0, 0.4831, 1.0, 0.4532, 1.0, 0.4558, 1.0, 0.4804, 1.0, 0.875, 0.6, 0.875, 0.7, 0.75, 0.7, 0.875, 0.9, 0.75, 0.8, 0.875, 0.8, 0.125, 0.7, 0.125, 0.6, 0.25, 0.7, 0.4218, 1.0, 0.4532, 1.0, 0.3919, 1.0, 0.3919, 1.0, 0.4532, 1.0, 0.4532, 1.0, 0.7918, 1.0, 0.7085, 1.0, 0.7786, 1.0, 0.7918, 1.0, 0.375, 1.0, 0.3035, 1.0, 0.3027, 1.0, 0.375, 1.0, 0.3357, 1.0, 0.2915, 1.0, 0.2559, 1.0, 0.2614, 1.0, 0.5, 1.0, 0.7918, 1.0, 0.4831, 1.0, 0.5928, 0.9, 0.5927, 1.0, 0.5323, 1.0, 0.5322, 0.9, 0.4678, 0.5, 0.4678, 0.6, 0.4072, 0.6, 0.4072, 0.5, 0.6643, 1.0, 0.5913, 1.0, 0.6353, 1.0, 0.6643, 1.0, 0.4678, 0.9, 0.4677, 1.0, 0.4073, 1.0, 0.4072, 0.9, 0.5315, 1.0, 0.5315, 1.0, 0.5543, 1.0, 0.5913, 1.0, 0.2311, 0.9, 0.232, 1.0, 0.125, 1.0, 0.125, 0.9, 0.4087, 1.0, 0.4087, 1.0, 0.4267, 1.0, 0.4685, 1.0, 0.3735, 1.0, 0.3762, 1.0, 0.3357, 1.0, 0.2614, 1.0, 0.2747, 1.0, 0.5991, 0.9985, 0.6527, 1.0, 0.625, 0.9926, 0.625, 0.9939, 0.625, 0.9967, 0.4607, 1.0, 0.5491, 1.0, 0.5543, 1.0, 0.5315, 1.0, 0.5315, 1.0, 0.3735, 1.0, 0.3949, 1.0, 0.382, 1.0, 0.3789, 1.0, 0.3762, 1.0, 0.5928, 0.6, 0.5928, 0.5, 0.6527, 0.5, 0.6527, 0.6, 0.4678, 0.6, 0.4678, 0.5, 0.5322, 0.5, 0.5322, 0.6, 0.3473, 0.6, 0.3473, 0.5, 0.4072, 0.5, 0.4072, 0.6, 0.5927, 1.0, 0.5928, 0.9, 0.6527, 0.9, 0.6527, 1.0, 0.5928, 0.9, 0.5928, 0.8, 0.6527, 0.8, 0.6527, 0.9, 0.5928, 0.8, 0.5928, 0.7, 0.6527, 0.7, 0.6527, 0.8, 0.5928, 0.7, 0.5928, 0.6, 0.6527, 0.6, 0.6527, 0.7, 0.4677, 1.0, 0.4678, 0.9, 0.5322, 0.9, 0.5323, 1.0, 0.4678, 0.9, 0.4678, 0.8, 0.5322, 0.8, 0.5322, 0.9, 0.4678, 0.8, 0.4678, 0.7, 0.5322, 0.7, 0.5322, 0.8, 0.4678, 0.7, 0.4678, 0.6, 0.5322, 0.6, 0.5322, 0.7, 0.3473, 1.0, 0.3473, 0.9, 0.4072, 0.9, 0.4073, 1.0, 0.3473, 0.9, 0.3473, 0.8, 0.4072, 0.8, 0.4072, 0.9, 0.3473, 0.8, 0.3473, 0.7, 0.4072, 0.7, 0.4072, 0.8, 0.3473, 0.7, 0.3473, 0.6, 0.4072, 0.6, 0.4072, 0.7, 0.125, 0.5, 0.875, 0.5, 0.75, 0.5, 0.6527, 0.5, 0.5928, 0.5, 0.5322, 0.5, 0.4678, 0.5, 0.4072, 0.5, 0.3473, 0.5, 0.25, 0.5, 0.2328, 0.9961, 0.2694, 1.0, 0.2675, 1.0, 0.2667, 1.0, 0.2646, 1.0, 0.2634, 1.0, 0.2294, 0.8835, 0.2689, 0.9151, 0.2711, 0.9169, 0.2589, 0.9071, 0.232, 1.0, 0.2311, 0.9, 0.2694, 0.9, 0.2694, 1.0, 0.3473, 0.9, 0.3473, 1.0, 0.2694, 1.0, 0.2694, 0.9, 0.7316, 0.9999, 0.77, 1.0, 0.75, 0.9994, 0.75, 1.0, 0.771, 0.9, 0.7321, 0.8975, 0.75, 0.8162, 0.7284, 1.0, 0.7285, 0.9, 0.771, 0.9, 0.77, 1.0, 0.7285, 0.9, 0.7284, 1.0, 0.6527, 1.0, 0.6527, 0.9, 0.875, 1.0, 0.8754, 1.0, 0.866, 1.0, 0.7528, 0.8603, 0.8648, 1.0, 0.3763, 1.0, 0.375, 1.0, 0.3924, 1.0, 0.3769, 1.0, 0.3807, 1.0, 0.03099, 1.0, 0.09337, 1.0, 0.08835, 0.9786, 0.03245, 0.9801, 0.25, 1.0, 0.375, 1.0, 0.3776, 0.9829, 0.2519, 0.9776, 0.25, 0.5, 0.1694, 0.5, 0.1824, 0.5286, 0.2523, 0.5292, 0.1723, 1.0, 0.25, 1.0, 0.2519, 0.9776, 0.1832, 0.9776, 0.06986, 0.8801, 0.0345, 0.8767, 0.03245, 0.9801, 0.08835, 0.9786, 0.8737, 0.5197, 0.8657, 0.4943, 0.8622, 0.5, 0.7219, 0.4125, 0.7962, 0.455, 0.3707, 0.4954, 0.3782, 0.5344, 0.3752, 0.5026, 0.375, 0.5, 0.375, 0.5, 0.375, 0.5, 0.25, 0.5, 0.2523, 0.5292, 0.3782, 0.5344, 0.9722, 0.5, 0.875, 0.5, 0.8737, 0.5197, 0.9673, 0.5227, 0.03053, 0.5, 0.0939, 0.5, 0.09523, 0.5, 0.08453, 0.5, 0.02367, 0.5, 0.7172, 0.7484, 0.0, 0.0, 0.75, 0.5, 0.7074, 0.7381, 0.0, 0.0, 0.6785, 0.708, 0.0, 0.0, 0.6785, 0.708, 0.0, 0.0, 0.1734, 0.8939, 0.1734, 0.6075, 0.06987, 0.6199, 0.06986, 0.8801, 0.08835, 0.9786, 0.09337, 1.0, 0.1723, 1.0, 0.1832, 0.9776, 0.1832, 0.9776, 0.1734, 0.8939, 0.06986, 0.8801, 0.08835, 0.9786, 0.1548, 1.0, 0.1723, 1.0, 0.09337, 1.0, 0.09524, 1.0, 0.0939, 0.5, 0.08762, 0.5268, 0.1824, 0.5286, 0.1694, 0.5, 0.1734, 0.6075, 0.1824, 0.5286, 0.08762, 0.5268, 0.06987, 0.6199, 0.1694, 0.5, 0.1543, 0.5, 0.09523, 0.5, 0.0939, 0.5, 0.8659, 0.8582, 0.956, 0.8673, 0.956, 0.6325, 0.8659, 0.6417, 1.0, 0.5156, 1.0, 0.9844, 0.9806, 1.0, 0.9806, 0.5, 0.956, 0.6325, 0.956, 0.8673, 1.008, 0.872, 1.008, 0.6278, 1.001, 0.9867, 1.001, 0.981, 0.9676, 0.9818, 0.9715, 1.0, 1.002, 0.9758, 1.008, 0.877, 0.956, 0.8673, 0.9676, 0.9818, 1.0, 1.0, 1.0, 1.0, 0.9715, 1.0, 0.9806, 1.0, 1.002, 0.5238, 1.001, 0.5134, 0.9722, 0.5, 0.9673, 0.5227, 1.0, 0.5, 1.0, 0.5, 0.9806, 0.5, 0.9722, 0.5, 0.9673, 0.5227, 0.956, 0.6325, 1.008, 0.6228, 1.002, 0.529, 0.08453, 0.5, 0.08453, 1.0, 0.02365, 1.0, 0.02367, 0.5])
me_cylinder_003.use_remesh_fix_poles = True
me_cylinder_003.use_remesh_preserve_attributes = False
me_cylinder_003.use_mirror_vertex_groups = False
me_cylinder_003.update()

# ---- objects
ob_light = bpy.data.objects.new('Light', light_light)
ob_camera = bpy.data.objects.new('Camera', cam_camera)
ob_lume = bpy.data.objects.new('Lume', me_cylinder_003)
ob_empty = bpy.data.objects.new('Empty', None)

# ---- transforms, parenting, visibility, modifiers, constraints
ob_light.location = (4.076, 1.005, 5.904)
ob_light.rotation_euler = (0.6503, 0.05522, 1.866)
ob_light.lock_rotations_4d = False
ob_light.empty_display_type = 'ARROWS'
ob_light.color = (0.0, 0.0, 0.0, 0.0)
ob_light.lineart.crease_threshold = 0.0
ob_camera.location = (3.853, -3.663, 2.805)
ob_camera.rotation_euler = (1.109, 0.0, 0.8149)
ob_camera.lock_rotations_4d = False
ob_camera.empty_display_type = 'ARROWS'
ob_camera.color = (0.0, 0.0, 0.0, 0.0)
ob_camera.display_type = 'WIRE'
ob_camera.lineart.crease_threshold = 0.0
ob_lume.location = (0.0, 0.0, -0.006206)
ob_lume.scale = (0.7172, 1.0, 1.0)
ob_lume.lineart.crease_threshold = 0.0
_m = ob_lume.modifiers.new('EdgeSplit', 'EDGE_SPLIT')
_m.split_angle = 1.571
ob_empty.location = (0.0, 0.0, 2.0)
ob_empty.rotation_euler = (1.571, -0.0, 0.0)
ob_empty.empty_display_type = 'IMAGE'
ob_empty.empty_display_size = 5.0
ob_empty.empty_image_depth = 'BACK'
ob_empty.empty_image_side = 'FRONT'
ob_empty.lineart.crease_threshold = 0.0

# ---- collection membership
col_collection.objects.link(ob_light)
col_collection.objects.link(ob_camera)
col_collection.objects.link(ob_lume)
col_collection.objects.link(ob_empty)

# ---- scene / render settings (as saved in the file)
scene.camera = ob_camera
scene.frame_start = 1; scene.frame_end = 250; scene.frame_set(1)
scene.render.engine = 'BLENDER_EEVEE_NEXT'
scene.cycles.use_denoising = False
scene.cycles.samples = 128
scene.cycles.sampling_pattern = 'TABULATED_SOBOL'
scene.cycles.use_adaptive_sampling = False
scene.cycles.use_light_tree = False
scene.view_settings.view_transform = 'Filmic'
bpy.context.view_layer.update()
